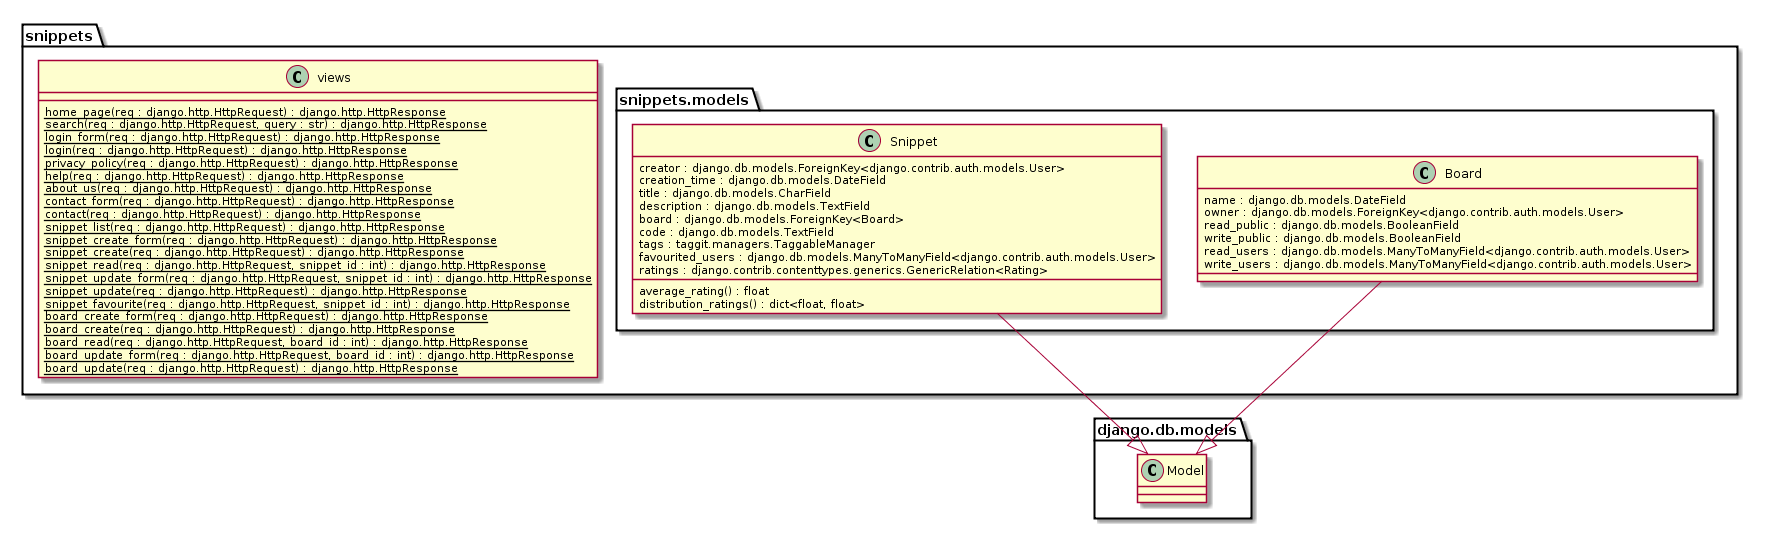

The diagram above was rendered by PlantUML. Its source (embedded in the PNG):
@startuml class_snippets.png
namespace snippets {
    namespace snippets.models {
        class .Board {
            name : django.db.models.DateField
            owner : django.db.models.ForeignKey<django.contrib.auth.models.User>
            read_public : django.db.models.BooleanField
            write_public : django.db.models.BooleanField
            read_users : django.db.models.ManyToManyField<django.contrib.auth.models.User>
            write_users : django.db.models.ManyToManyField<django.contrib.auth.models.User>
        }
        .Board --|> django.db.models.Model
            
        class .Snippet {
            creator : django.db.models.ForeignKey<django.contrib.auth.models.User>
            creation_time : django.db.models.DateField
            title : django.db.models.CharField
            description : django.db.models.TextField
            board : django.db.models.ForeignKey<Board>
            code : django.db.models.TextField
            tags : taggit.managers.TaggableManager
            favourited_users : django.db.models.ManyToManyField<django.contrib.auth.models.User>
            ratings : django.contrib.contenttypes.generics.GenericRelation<Rating>
            
            average_rating() : float
            distribution_ratings() : dict<float, float>
        }
        .Snippet --|> django.db.models.Model
    }

    class .views {
        {static} home_page(req : django.http.HttpRequest) : django.http.HttpResponse
        {static} search(req : django.http.HttpRequest, query : str) : django.http.HttpResponse
        {static} login_form(req : django.http.HttpRequest) : django.http.HttpResponse
        {static} login(req : django.http.HttpRequest) : django.http.HttpResponse
        {static} privacy_policy(req : django.http.HttpRequest) : django.http.HttpResponse
        {static} help(req : django.http.HttpRequest) : django.http.HttpResponse
        {static} about_us(req : django.http.HttpRequest) : django.http.HttpResponse
        {static} contact_form(req : django.http.HttpRequest) : django.http.HttpResponse
        {static} contact(req : django.http.HttpRequest) : django.http.HttpResponse
        {static} snippet_list(req : django.http.HttpRequest) : django.http.HttpResponse
        {static} snippet_create_form(req : django.http.HttpRequest) : django.http.HttpResponse
        {static} snippet_create(req : django.http.HttpRequest) : django.http.HttpResponse
        {static} snippet_read(req : django.http.HttpRequest, snippet_id : int) : django.http.HttpResponse
        {static} snippet_update_form(req : django.http.HttpRequest, snippet_id : int) : django.http.HttpResponse
        {static} snippet_update(req : django.http.HttpRequest) : django.http.HttpResponse
        {static} snippet_favourite(req : django.http.HttpRequest, snippet_id : int) : django.http.HttpResponse
        {static} board_create_form(req : django.http.HttpRequest) : django.http.HttpResponse
        {static} board_create(req : django.http.HttpRequest) : django.http.HttpResponse
        {static} board_read(req : django.http.HttpRequest, board_id : int) : django.http.HttpResponse
        {static} board_update_form(req : django.http.HttpRequest, board_id : int) : django.http.HttpResponse
        {static} board_update(req : django.http.HttpRequest) : django.http.HttpResponse
    }
}
@enduml